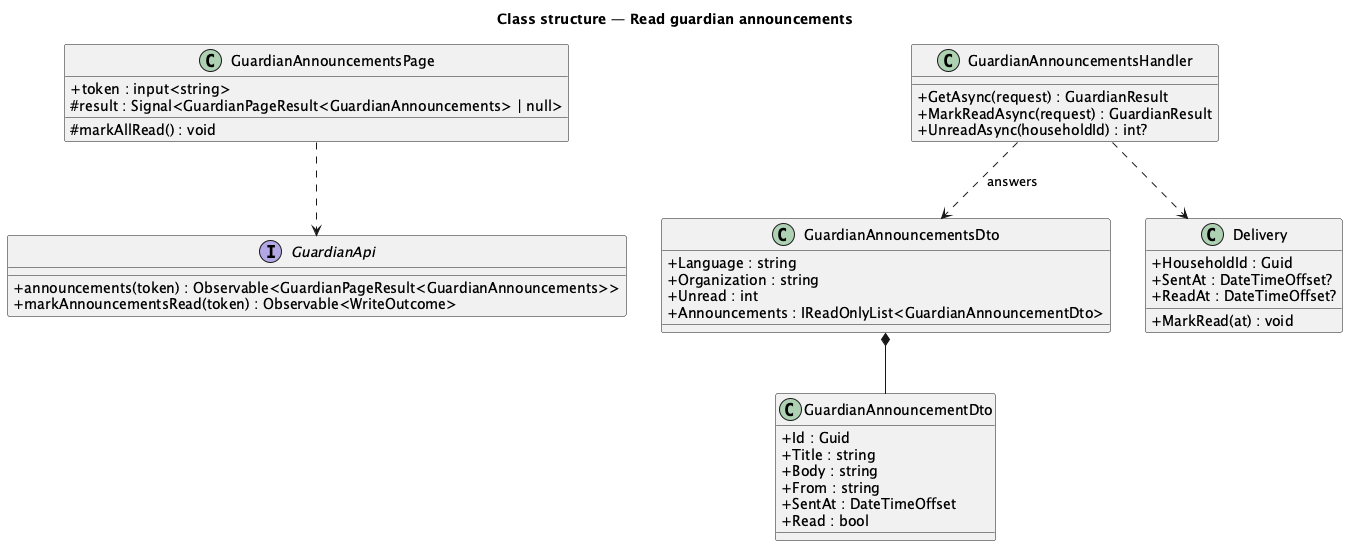

The diagram above was rendered by PlantUML. Its source (embedded in the PNG):
@startuml
title Class structure — Read guardian announcements
skinparam classAttributeIconSize 0
class GuardianAnnouncementsPage {
  +token : input<string>
  #result : Signal<GuardianPageResult<GuardianAnnouncements> | null>
  #markAllRead() : void
}
interface GuardianApi {
  +announcements(token) : Observable<GuardianPageResult<GuardianAnnouncements>>
  +markAnnouncementsRead(token) : Observable<WriteOutcome>
}
class GuardianAnnouncementsHandler {
  +GetAsync(request) : GuardianResult
  +MarkReadAsync(request) : GuardianResult
  +UnreadAsync(householdId) : int?
}
class GuardianAnnouncementsDto {
  +Language : string
  +Organization : string
  +Unread : int
  +Announcements : IReadOnlyList<GuardianAnnouncementDto>
}
class GuardianAnnouncementDto {
  +Id : Guid
  +Title : string
  +Body : string
  +From : string
  +SentAt : DateTimeOffset
  +Read : bool
}
class Delivery {
  +HouseholdId : Guid
  +SentAt : DateTimeOffset?
  +ReadAt : DateTimeOffset?
  +MarkRead(at) : void
}
GuardianAnnouncementsPage ..> GuardianApi
GuardianAnnouncementsHandler ..> GuardianAnnouncementsDto : answers
GuardianAnnouncementsDto *-- GuardianAnnouncementDto
GuardianAnnouncementsHandler ..> Delivery
@enduml